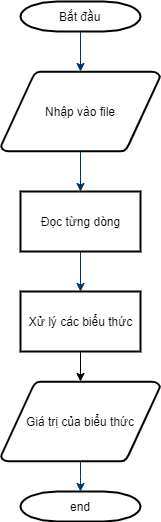

The diagram above was exported from draw.io. Its source (the exported page's mxGraphModel, read from the mxfile embedded in the PNG):
<mxGraphModel dx="854" dy="468" grid="1" gridSize="10" guides="1" tooltips="1" connect="1" arrows="1" fold="1" page="1" pageScale="1" pageWidth="1169" pageHeight="827" background="#ffffff" math="0" shadow="0">
  <root>
    <mxCell id="0" />
    <mxCell id="1" parent="0" />
    <mxCell id="2" value="Bắt đầu" style="shape=mxgraph.flowchart.terminator;strokeWidth=2;gradientColor=none;gradientDirection=north;fontStyle=0;html=1;" parent="1" vertex="1">
      <mxGeometry x="260" y="60" width="120" height="30" as="geometry" />
    </mxCell>
    <mxCell id="3" value="Nhập vào file" style="shape=mxgraph.flowchart.data;strokeWidth=2;gradientColor=none;gradientDirection=north;fontStyle=0;html=1;" parent="1" vertex="1">
      <mxGeometry x="240.5" y="130" width="159" height="80" as="geometry" />
    </mxCell>
    <mxCell id="7" style="fontStyle=1;strokeColor=#003366;strokeWidth=1;html=1;" parent="1" source="2" target="3" edge="1">
      <mxGeometry relative="1" as="geometry" />
    </mxCell>
    <mxCell id="8" style="fontStyle=1;strokeColor=#003366;strokeWidth=1;html=1;" parent="1" source="3" edge="1">
      <mxGeometry relative="1" as="geometry">
        <mxPoint x="320" y="250" as="targetPoint" />
      </mxGeometry>
    </mxCell>
    <mxCell id="9" style="fontStyle=1;strokeColor=#003366;strokeWidth=1;html=1;entryX=0.5;entryY=0;entryDx=0;entryDy=0;" parent="1" target="5Ld4KFeB7x917asTAh7w-63" edge="1">
      <mxGeometry relative="1" as="geometry">
        <mxPoint x="320" y="310" as="sourcePoint" />
        <mxPoint x="320" y="340" as="targetPoint" />
      </mxGeometry>
    </mxCell>
    <mxCell id="40" value="end" style="shape=mxgraph.flowchart.terminator;strokeWidth=2;gradientColor=none;gradientDirection=north;fontStyle=0;html=1;" parent="1" vertex="1">
      <mxGeometry x="260" y="550" width="120" height="30" as="geometry" />
    </mxCell>
    <mxCell id="43" value="" style="edgeStyle=elbowEdgeStyle;elbow=vertical;entryX=0.5;entryY=0;entryPerimeter=0;fontStyle=1;strokeColor=#003366;strokeWidth=1;html=1;" parent="1" source="5Ld4KFeB7x917asTAh7w-59" target="40" edge="1">
      <mxGeometry y="-1390" width="100" height="100" as="geometry">
        <mxPoint x="320" y="500" as="sourcePoint" />
        <mxPoint x="100" y="-1390" as="targetPoint" />
      </mxGeometry>
    </mxCell>
    <mxCell id="45" value="" style="edgeStyle=elbowEdgeStyle;elbow=horizontal;exitX=1;exitY=0.5;exitPerimeter=0;entryX=0.905;entryY=0.5;entryPerimeter=0;fontStyle=1;strokeColor=#003366;strokeWidth=1;html=1;" parent="1" target="34" edge="1">
      <mxGeometry width="100" height="100" as="geometry">
        <mxPoint x="381" y="1119" as="sourcePoint" />
        <mxPoint x="100" as="targetPoint" />
        <Array as="points">
          <mxPoint x="950" y="1320" />
        </Array>
      </mxGeometry>
    </mxCell>
    <mxCell id="5Ld4KFeB7x917asTAh7w-59" value="Giá trị của biểu thức" style="shape=mxgraph.flowchart.data;strokeWidth=2;gradientColor=none;gradientDirection=north;fontStyle=0;html=1;" vertex="1" parent="1">
      <mxGeometry x="240.5" y="440" width="159" height="80" as="geometry" />
    </mxCell>
    <mxCell id="5Ld4KFeB7x917asTAh7w-60" value="" style="endArrow=classic;html=1;" edge="1" parent="1" source="5Ld4KFeB7x917asTAh7w-63" target="5Ld4KFeB7x917asTAh7w-59">
      <mxGeometry width="50" height="50" relative="1" as="geometry">
        <mxPoint x="320" y="420" as="sourcePoint" />
        <mxPoint x="399.5" y="360" as="targetPoint" />
      </mxGeometry>
    </mxCell>
    <mxCell id="5Ld4KFeB7x917asTAh7w-62" value="Đọc từng dòng" style="rounded=0;whiteSpace=wrap;html=1;strokeWidth=2;" vertex="1" parent="1">
      <mxGeometry x="260" y="250" width="120" height="60" as="geometry" />
    </mxCell>
    <mxCell id="5Ld4KFeB7x917asTAh7w-63" value="&lt;span style=&quot;white-space: nowrap&quot;&gt;Xử lý các biểu thức&lt;/span&gt;" style="rounded=0;whiteSpace=wrap;html=1;strokeWidth=2;" vertex="1" parent="1">
      <mxGeometry x="260" y="350" width="120" height="60" as="geometry" />
    </mxCell>
  </root>
</mxGraphModel>